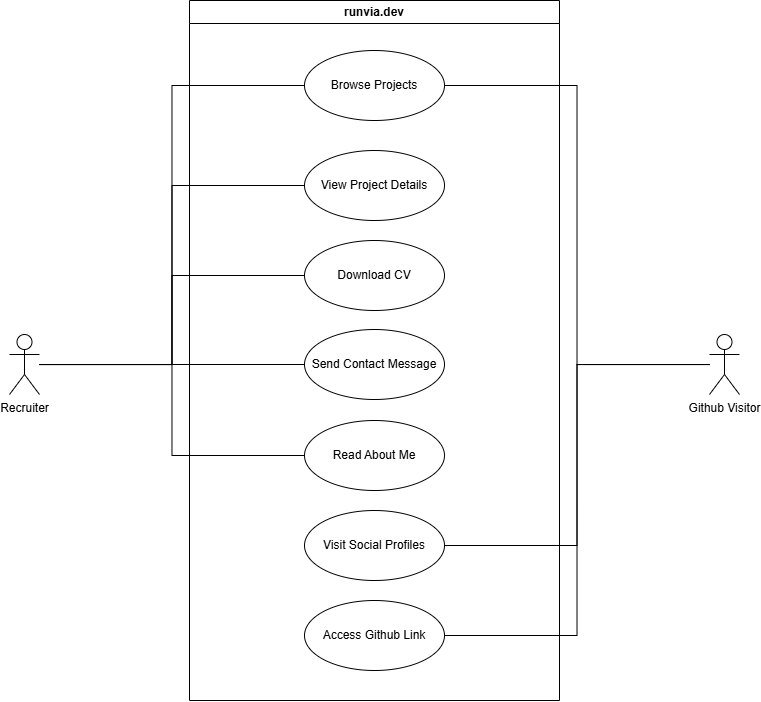

The diagram above was exported from draw.io. Its source (the exported page's mxGraphModel, read from the mxfile embedded in the PNG):
<mxGraphModel dx="1948" dy="815" grid="1" gridSize="10" guides="1" tooltips="1" connect="1" arrows="1" fold="1" page="1" pageScale="1" pageWidth="1169" pageHeight="827" math="0" shadow="0">
  <root>
    <mxCell id="0" />
    <mxCell id="1" parent="0" />
    <mxCell id="hrtrKY6WEZLU9he7uUgB-1" value="runvia.dev" style="swimlane;whiteSpace=wrap;html=1;" vertex="1" parent="1">
      <mxGeometry x="430" y="50" width="370" height="700" as="geometry" />
    </mxCell>
    <mxCell id="hrtrKY6WEZLU9he7uUgB-4" value="Browse Projects" style="ellipse;whiteSpace=wrap;html=1;" vertex="1" parent="hrtrKY6WEZLU9he7uUgB-1">
      <mxGeometry x="115" y="50" width="140" height="70" as="geometry" />
    </mxCell>
    <mxCell id="hrtrKY6WEZLU9he7uUgB-5" value="View Project Details" style="ellipse;whiteSpace=wrap;html=1;" vertex="1" parent="hrtrKY6WEZLU9he7uUgB-1">
      <mxGeometry x="115" y="150" width="140" height="70" as="geometry" />
    </mxCell>
    <mxCell id="hrtrKY6WEZLU9he7uUgB-7" value="Read About Me" style="ellipse;whiteSpace=wrap;html=1;" vertex="1" parent="hrtrKY6WEZLU9he7uUgB-1">
      <mxGeometry x="115" y="420" width="140" height="70" as="geometry" />
    </mxCell>
    <mxCell id="hrtrKY6WEZLU9he7uUgB-8" value="Download CV" style="ellipse;whiteSpace=wrap;html=1;" vertex="1" parent="hrtrKY6WEZLU9he7uUgB-1">
      <mxGeometry x="115" y="240" width="140" height="70" as="geometry" />
    </mxCell>
    <mxCell id="hrtrKY6WEZLU9he7uUgB-9" value="Send Contact Message" style="ellipse;whiteSpace=wrap;html=1;" vertex="1" parent="hrtrKY6WEZLU9he7uUgB-1">
      <mxGeometry x="115" y="329" width="140" height="70" as="geometry" />
    </mxCell>
    <mxCell id="hrtrKY6WEZLU9he7uUgB-6" value="Access Github Link" style="ellipse;whiteSpace=wrap;html=1;" vertex="1" parent="hrtrKY6WEZLU9he7uUgB-1">
      <mxGeometry x="115" y="600" width="140" height="70" as="geometry" />
    </mxCell>
    <mxCell id="hrtrKY6WEZLU9he7uUgB-10" value="Visit Social Profiles" style="ellipse;whiteSpace=wrap;html=1;" vertex="1" parent="hrtrKY6WEZLU9he7uUgB-1">
      <mxGeometry x="115" y="510" width="140" height="70" as="geometry" />
    </mxCell>
    <mxCell id="hrtrKY6WEZLU9he7uUgB-2" value="Recruiter" style="shape=umlActor;verticalLabelPosition=bottom;verticalAlign=top;html=1;" vertex="1" parent="1">
      <mxGeometry x="250" y="384" width="30" height="60" as="geometry" />
    </mxCell>
    <mxCell id="hrtrKY6WEZLU9he7uUgB-3" value="Github Visitor" style="shape=umlActor;verticalLabelPosition=bottom;verticalAlign=top;html=1;" vertex="1" parent="1">
      <mxGeometry x="950" y="384" width="30" height="60" as="geometry" />
    </mxCell>
    <mxCell id="hrtrKY6WEZLU9he7uUgB-12" value="" style="endArrow=none;html=1;edgeStyle=orthogonalEdgeStyle;rounded=0;entryX=0;entryY=0.5;entryDx=0;entryDy=0;" edge="1" parent="1" source="hrtrKY6WEZLU9he7uUgB-2" target="hrtrKY6WEZLU9he7uUgB-4">
      <mxGeometry relative="1" as="geometry">
        <mxPoint x="320" y="380" as="sourcePoint" />
        <mxPoint x="480" y="380" as="targetPoint" />
      </mxGeometry>
    </mxCell>
    <mxCell id="hrtrKY6WEZLU9he7uUgB-30" value="" style="endArrow=none;html=1;edgeStyle=orthogonalEdgeStyle;rounded=0;entryX=0;entryY=0.5;entryDx=0;entryDy=0;" edge="1" parent="1" source="hrtrKY6WEZLU9he7uUgB-2" target="hrtrKY6WEZLU9he7uUgB-5">
      <mxGeometry relative="1" as="geometry">
        <mxPoint x="360" y="550" as="sourcePoint" />
        <mxPoint x="520" y="550" as="targetPoint" />
      </mxGeometry>
    </mxCell>
    <mxCell id="hrtrKY6WEZLU9he7uUgB-33" value="" style="endArrow=none;html=1;edgeStyle=orthogonalEdgeStyle;rounded=0;entryX=0;entryY=0.5;entryDx=0;entryDy=0;" edge="1" parent="1" source="hrtrKY6WEZLU9he7uUgB-2" target="hrtrKY6WEZLU9he7uUgB-8">
      <mxGeometry relative="1" as="geometry">
        <mxPoint x="370" y="550" as="sourcePoint" />
        <mxPoint x="530" y="550" as="targetPoint" />
      </mxGeometry>
    </mxCell>
    <mxCell id="hrtrKY6WEZLU9he7uUgB-36" value="" style="endArrow=none;html=1;edgeStyle=orthogonalEdgeStyle;rounded=0;entryX=0;entryY=0.5;entryDx=0;entryDy=0;" edge="1" parent="1" source="hrtrKY6WEZLU9he7uUgB-2" target="hrtrKY6WEZLU9he7uUgB-9">
      <mxGeometry relative="1" as="geometry">
        <mxPoint x="340" y="570" as="sourcePoint" />
        <mxPoint x="500" y="570" as="targetPoint" />
      </mxGeometry>
    </mxCell>
    <mxCell id="hrtrKY6WEZLU9he7uUgB-39" value="" style="endArrow=none;html=1;edgeStyle=orthogonalEdgeStyle;rounded=0;entryX=0;entryY=0.5;entryDx=0;entryDy=0;" edge="1" parent="1" source="hrtrKY6WEZLU9he7uUgB-2" target="hrtrKY6WEZLU9he7uUgB-7">
      <mxGeometry relative="1" as="geometry">
        <mxPoint x="350" y="550" as="sourcePoint" />
        <mxPoint x="510" y="550" as="targetPoint" />
      </mxGeometry>
    </mxCell>
    <mxCell id="hrtrKY6WEZLU9he7uUgB-42" value="" style="endArrow=none;html=1;edgeStyle=orthogonalEdgeStyle;rounded=0;entryX=1;entryY=0.5;entryDx=0;entryDy=0;" edge="1" parent="1" source="hrtrKY6WEZLU9he7uUgB-3" target="hrtrKY6WEZLU9he7uUgB-4">
      <mxGeometry relative="1" as="geometry">
        <mxPoint x="850" y="580" as="sourcePoint" />
        <mxPoint x="1010" y="580" as="targetPoint" />
      </mxGeometry>
    </mxCell>
    <mxCell id="hrtrKY6WEZLU9he7uUgB-45" value="" style="endArrow=none;html=1;edgeStyle=orthogonalEdgeStyle;rounded=0;entryX=1;entryY=0.5;entryDx=0;entryDy=0;" edge="1" parent="1" source="hrtrKY6WEZLU9he7uUgB-3" target="hrtrKY6WEZLU9he7uUgB-10">
      <mxGeometry relative="1" as="geometry">
        <mxPoint x="820" y="580" as="sourcePoint" />
        <mxPoint x="980" y="580" as="targetPoint" />
      </mxGeometry>
    </mxCell>
    <mxCell id="hrtrKY6WEZLU9he7uUgB-48" value="" style="endArrow=none;html=1;edgeStyle=orthogonalEdgeStyle;rounded=0;entryX=1;entryY=0.5;entryDx=0;entryDy=0;" edge="1" parent="1" source="hrtrKY6WEZLU9he7uUgB-3" target="hrtrKY6WEZLU9he7uUgB-6">
      <mxGeometry relative="1" as="geometry">
        <mxPoint x="920" y="630" as="sourcePoint" />
        <mxPoint x="1080" y="630" as="targetPoint" />
      </mxGeometry>
    </mxCell>
  </root>
</mxGraphModel>